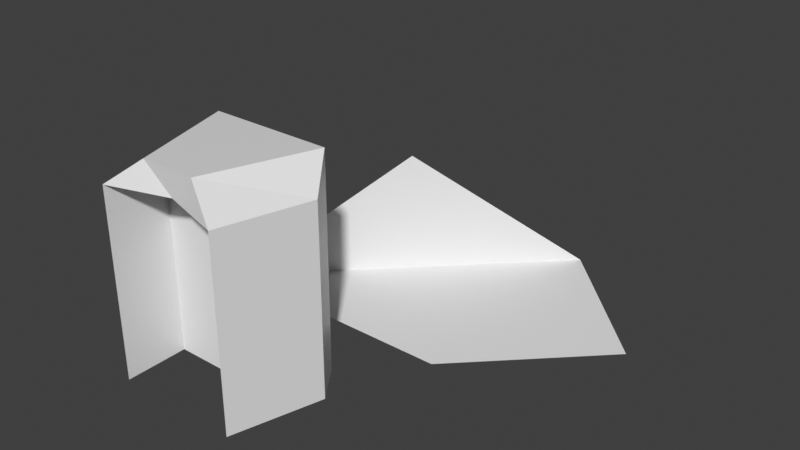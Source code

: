 # Source: door_dungeon.blend  (saved by Blender 3.0.42; exported with 4.5.12 LTS)
import bpy
from mathutils import Matrix  # noqa: F401  (used for matrix-valued properties, if any)

bpy.ops.wm.read_factory_settings(use_empty=True)
scene = bpy.context.scene
scene.name = 'Scene'

# ---- collections
col_collection = bpy.data.collections.new('Collection'); scene.collection.children.link(col_collection)

# ---- materials (node trees are filled in below, after node groups)
mat_material_003 = bpy.data.materials.new('Material.003')
mat_material_003.alpha_threshold = 0.0
mat_material_003.use_transparent_shadow = False
mat_material_003.line_color = (0.0, 0.0, 0.0, 1.0)
mat_material_002 = bpy.data.materials.new('Material.002')
mat_material_002.alpha_threshold = 0.0
mat_material_002.use_transparent_shadow = False
mat_material_002.line_color = (0.0, 0.0, 0.0, 1.0)

# ---- material node trees
mat_material_003.use_nodes = True; mat_material_003.node_tree.nodes.clear()
_N = mat_material_003.node_tree.nodes; _L = mat_material_003.node_tree.links
n0 = _N.new('ShaderNodeOutputMaterial'); n0.name = 'Material Output'; n0.location = (300, 300)
n1 = _N.new('ShaderNodeBsdfPrincipled'); n1.name = 'Principled BSDF'; n1.location = (10, 300)
n1.distribution = 'GGX'
n1.subsurface_method = 'RANDOM_WALK_SKIN'
n1.inputs[2].default_value = 0.4
n1.inputs[3].default_value = 1.45
n1.inputs[27].default_value = (0.0, 0.0, 0.0, 1.0)
n1.inputs[28].default_value = 1.0
_L.new(n1.outputs[0], n0.inputs[0])
n0.is_active_output = True
mat_material_002.use_nodes = True; mat_material_002.node_tree.nodes.clear()
_N = mat_material_002.node_tree.nodes; _L = mat_material_002.node_tree.links
n0 = _N.new('ShaderNodeOutputMaterial'); n0.name = 'Material Output'; n0.location = (300, 300)
n1 = _N.new('ShaderNodeBsdfPrincipled'); n1.name = 'Principled BSDF'; n1.location = (10, 300)
n1.distribution = 'GGX'
n1.subsurface_method = 'RANDOM_WALK_SKIN'
n1.inputs[2].default_value = 0.4
n1.inputs[3].default_value = 1.45
n1.inputs[27].default_value = (0.0, 0.0, 0.0, 1.0)
n1.inputs[28].default_value = 1.0
_L.new(n1.outputs[0], n0.inputs[0])
n0.is_active_output = True

# ---- world
world_world = bpy.data.worlds.new('World'); scene.world = world_world
world_world.use_nodes = True; world_world.node_tree.nodes.clear()
_N = world_world.node_tree.nodes; _L = world_world.node_tree.links
n0 = _N.new('ShaderNodeOutputWorld'); n0.name = 'World Output'; n0.location = (300, 300)
n1 = _N.new('ShaderNodeBackground'); n1.name = 'Background'; n1.location = (10, 300)
n1.inputs[0].default_value = (0.05088, 0.05088, 0.05088, 1.0)
_L.new(n1.outputs[0], n0.inputs[0])
n0.is_active_output = True
world_world.color = (0.05088, 0.05088, 0.05088)
world_world.use_sun_shadow = False
world_world.sun_shadow_jitter_overblur = 0.0

# ---- meshes
me_plane_002 = bpy.data.meshes.new('plane.002')
me_plane_002.from_pydata([(-0.0005389, 0.9919, 0.0), (0.0, 1.0, 3.0), (0.001298, -0.9955, 0.0), (-0.407, 0.4246, 0.0), (0.001298, -0.9955, 0.0), (-0.4, 0.43, 3.0), (0.0, -1.0, 3.0), (2.001, 0.9919, 0.0), (2.0, 1.0, 3.0), (1.999, -0.9955, 0.0), (2.407, 0.4246, 0.0), (1.999, -0.9955, 0.0), (2.4, 0.43, 3.0), (2.0, -1.0, 3.0), (1.0, -0.7, 3.0), (1.0, 0.8, 3.0), (0.5, -0.7, 3.4), (1.4, -0.7, 3.4), (2.0, 1.0, 3.4), (0.0, 1.0, 3.4)], [(4, 2), (11, 9)], [(3, 4, 0), (0, 2, 6, 1), (3, 0, 1, 5), (4, 3, 5, 6), (10, 11, 7), (7, 9, 13, 8), (10, 7, 8, 12), (11, 10, 12, 13), (13, 8, 15), (6, 14, 15), (1, 6, 15), (14, 13, 15), (14, 6, 16), (13, 14, 17), (16, 17, 14), (12, 17, 13), (17, 12, 18), (12, 8, 18), (15, 8, 18), (16, 6, 5), (5, 19, 1), (5, 19, 16), (1, 15, 19), (18, 19, 15), (18, 19, 17), (17, 16, 19)])
me_plane_002.polygons.foreach_set('material_index', [0, 0, 0, 0, 1, 1, 1, 1, 1, 1, 1, 1, 1, 1, 1, 1, 1, 1, 1, 1, 1, 1, 1, 1, 1, 1])
_uv = me_plane_002.uv_layers.new(name='UVMap')
_uv.uv.foreach_set('vector', [0.0, 0.0, 0.0, 0.0, 0.0, 0.0, 1.0, 1.0, 0.0, 0.0, 0.0, 0.0, 1.0, 1.0, 0.0, 0.0, 0.0, 0.0, 0.0, 0.0, 0.0, 0.0, 0.0, 0.0, 0.0, 1.0, 0.0, 1.0, 0.0, 0.0, 0.0, 0.0, 0.0, 0.0, 0.0, 0.0, 1.0, 1.0, 0.0, 0.0, 0.0, 0.0, 1.0, 1.0, 0.0, 0.0, 0.0, 0.0, 0.0, 0.0, 0.0, 0.0, 0.0, 0.0, 0.0, 1.0, 0.0, 1.0, 0.0, 0.0, 1.0, 0.0, 1.0, 1.0, 0.5, 1.0, 0.0, 0.0, 0.5, 0.0, 0.5, 1.0, 0.0, 1.0, 0.0, 0.0, 0.5, 1.0, 0.5, 0.0, 1.0, 0.0, 0.5, 1.0, 0.5, 0.0, 0.0, 0.0, 0.0, 0.0, 1.0, 0.0, 0.5, 0.0, 0.0, 0.0, 0.0, 0.0, 0.0, 0.0, 0.5, 0.0, 0.0, 0.0, 0.0, 0.0, 0.0, 0.0, 0.0, 0.0, 0.0, 0.0, 0.0, 0.0, 0.0, 0.0, 0.0, 0.0, 0.0, 0.0, 0.5, 1.0, 0.0, 0.0, 0.0, 0.0, 0.0, 0.0, 0.0, 0.0, 0.0, 0.0, 0.0, 0.0, 0.0, 0.0, 0.0, 0.0, 0.0, 0.0, 0.0, 0.0, 0.0, 0.0, 0.0, 0.0, 0.5, 1.0, 0.0, 0.0, 0.0, 0.0, 0.0, 0.0, 0.5, 1.0, 0.0, 0.0, 0.0, 0.0, 0.0, 0.0, 0.0, 0.0, 0.0, 0.0, 0.0, 0.0])
me_plane_002.materials.append(mat_material_003)
me_plane_002.materials.append(mat_material_002)
me_plane_002.use_remesh_preserve_volume = False
me_plane_002.use_remesh_preserve_attributes = False
me_plane_002.use_mirror_vertex_groups = False
me_plane_002.update()
me_plane = bpy.data.meshes.new('Plane')
me_plane.from_pydata([(-1.0, -1.0, 0.0), (1.0, -1.0, 0.0), (-1.0, 2.0, -4.371e-08), (1.0, 2.0, -4.371e-08), (-1.0, -1.0, -0.2), (1.0, -1.0, -0.2), (-1.0, 2.0, -0.2), (1.0, 2.0, -0.2), (-1.0, 2.0, -4.371e-08), (1.0, 2.0, -4.371e-08), (-1.0, 2.0, -0.2), (1.0, 2.0, -0.2)], [], [(0, 1, 3), (2, 0, 3), (1, 0, 4, 5), (5, 4, 6, 7), (7, 6, 10, 11), (2, 3, 9, 8), (9, 11, 10, 8)])
_uv = me_plane.uv_layers.new(name='UVMap')
_uv.uv.foreach_set('vector', [0.0, 0.0, 1.0, 0.0, 1.0, 1.0, 0.0, 1.0, 0.0, 0.0, 1.0, 1.0, 1.0, 0.0, 0.0, 0.0, 0.0, 0.0, 1.0, 0.0, 1.0, 0.0, 0.0, 0.0, 0.0, 0.0, 1.0, 0.0, 1.0, 0.0, 0.0, 0.0, 0.0, 0.0, 1.0, 0.0, 0.0, 1.0, 1.0, 1.0, 1.0, 1.0, 0.0, 1.0, 1.0, 1.0, 1.0, 0.0, 0.0, 0.0, 0.0, 1.0])
me_plane.use_remesh_fix_poles = True
me_plane.use_remesh_preserve_attributes = False
me_plane.update()
me_plane_002_1 = bpy.data.meshes.new('Plane.002')
me_plane_002_1.from_pydata([(-1.0, -1.0, 0.0), (1.0, -1.0, 0.0), (0.0, 0.0, 2.0), (1.0, 1.0, 0.0), (2.0, 0.0, 0.0)], [], [(0, 1, 3), (2, 0, 3), (3, 1, 4)])
_uv = me_plane_002_1.uv_layers.new(name='UVMap')
_uv.uv.foreach_set('vector', [0.0, 0.0, 1.0, 0.0, 1.0, 1.0, 0.0, 1.0, 0.0, 0.0, 1.0, 1.0, 1.0, 1.0, 1.0, 0.0, 0.0, 0.0])
me_plane_002_1.use_remesh_fix_poles = True
me_plane_002_1.use_remesh_preserve_attributes = False
me_plane_002_1.update()

# ---- objects
ob_cardredoor = bpy.data.objects.new('CardreDoor', me_plane_002)
ob_door = bpy.data.objects.new('Door', me_plane)
ob_plane = bpy.data.objects.new('Plane', me_plane_002_1)

# ---- transforms, parenting, visibility, modifiers, constraints
ob_cardredoor.location = (-1.0, 0.0, 0.0)
ob_cardredoor.lock_rotations_4d = False
ob_cardredoor.empty_display_type = 'ARROWS'
ob_cardredoor.lineart.crease_threshold = 0.0
ob_door.location = (0.0, 0.0, 1.0)
ob_door.rotation_euler = (1.571, 0.0, 0.0)
ob_plane.location = (0.0, 4.0, 0.0)
ob_plane.scale = (2.0, 2.0, 1.0)

# ---- collection membership
col_collection.objects.link(ob_cardredoor)
col_collection.objects.link(ob_door)
col_collection.objects.link(ob_plane)

# ---- scene / render settings (as saved in the file)
scene.frame_start = 1; scene.frame_end = 250; scene.frame_set(1)
scene.render.engine = 'BLENDER_EEVEE_NEXT'
scene.cycles.sampling_pattern = 'TABULATED_SOBOL'
scene.cycles.use_light_tree = False
scene.view_settings.view_transform = 'Standard'
bpy.context.view_layer.update()

# ---- added for rendering (the .blend has no active camera and no usable light): camera, sun
cam_auto = bpy.data.cameras.new('AutoCamera')
cam_auto.lens = 50.0
cam_auto.sensor_width = 36.0
cam_auto.clip_end = 1000.0
ob_auto_camera = bpy.data.objects.new('AutoCamera', cam_auto)
scene.collection.objects.link(ob_auto_camera)
ob_auto_camera.location = (10.0917, -8.41006, 8.97337)
ob_auto_camera.rotation_euler = (1.09748, -7.21219e-08, 0.694738)
scene.camera = ob_auto_camera
light_auto_sun = bpy.data.lights.new('AutoSun', 'SUN')
light_auto_sun.energy = 3.0
light_auto_sun.angle = 0.0523599
ob_auto_sun = bpy.data.objects.new('AutoSun', light_auto_sun)
scene.collection.objects.link(ob_auto_sun)
ob_auto_sun.rotation_euler = (0.872665, 0.174533, 0.523599)
bpy.context.view_layer.update()
